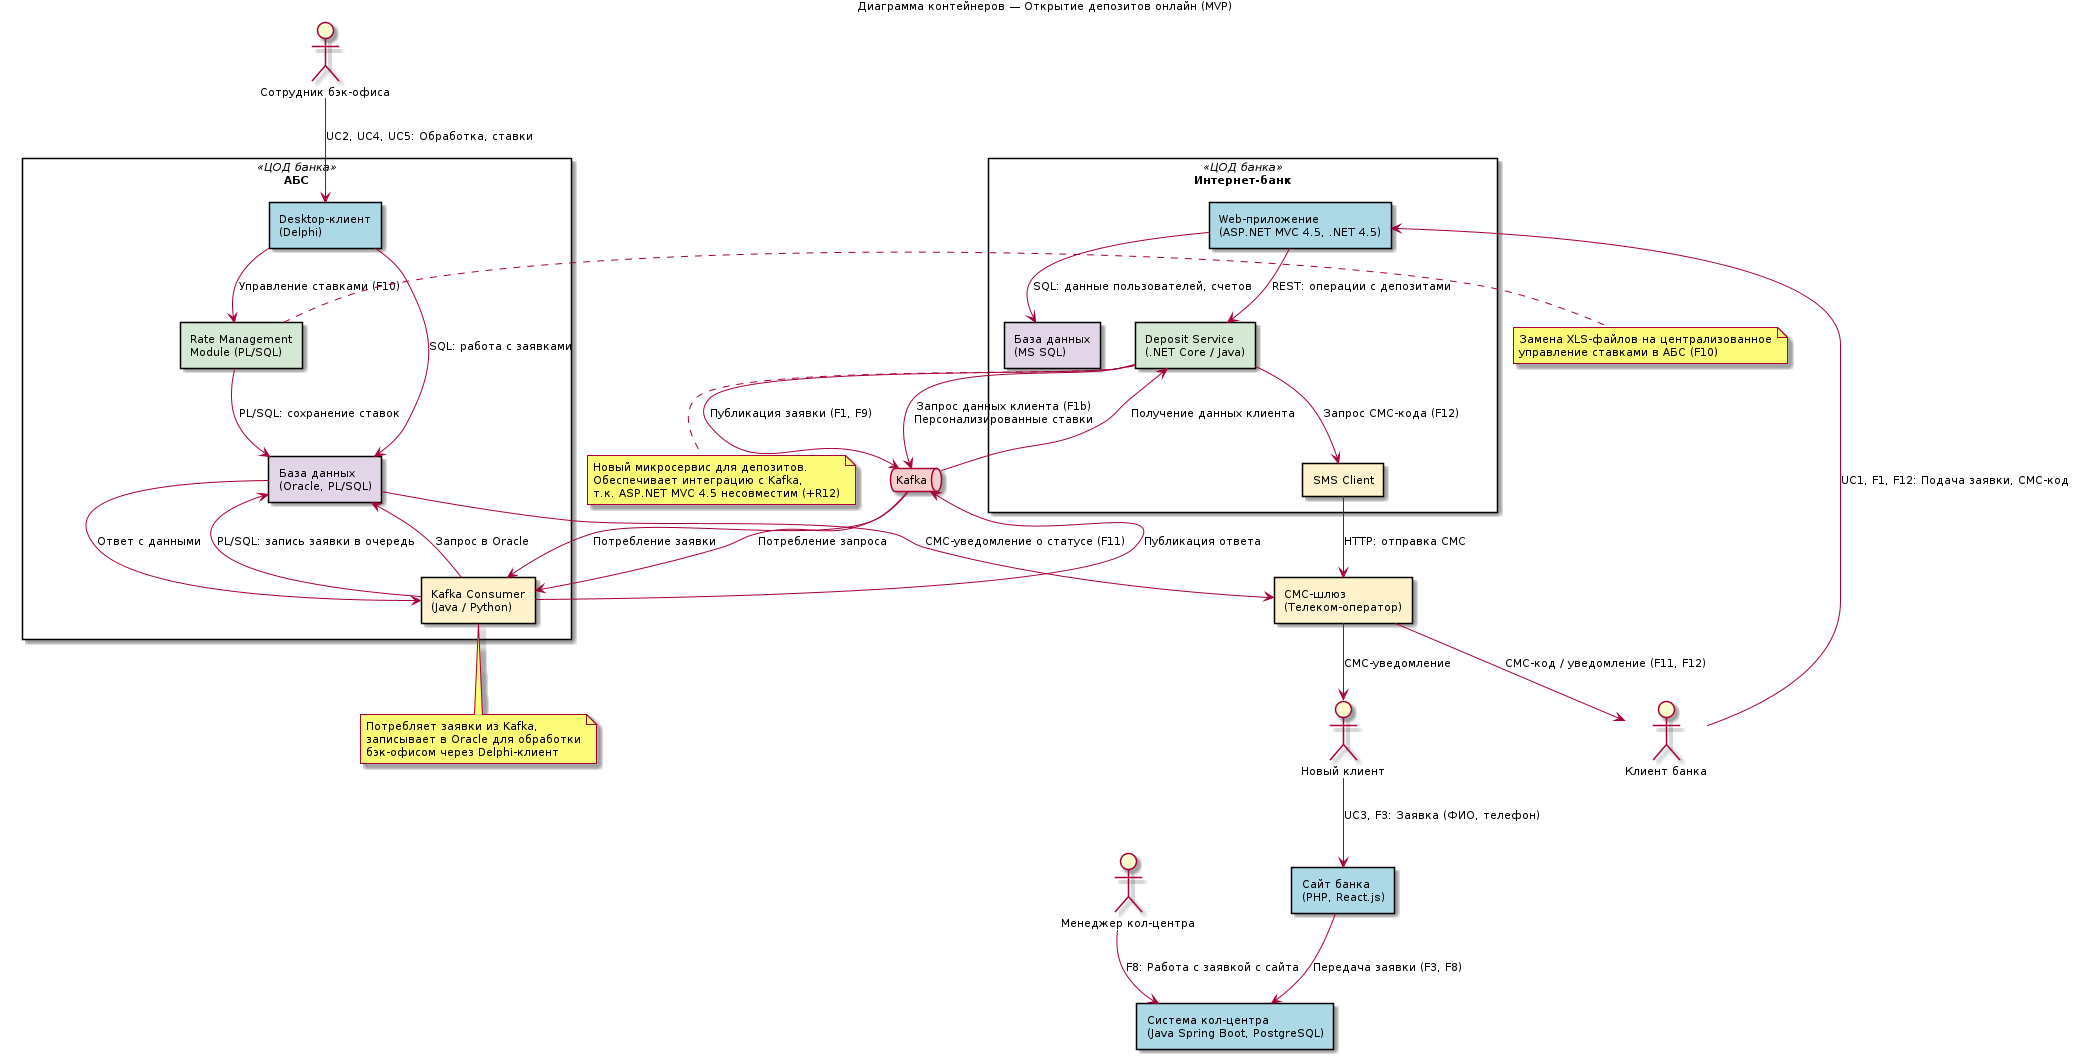

The diagram above was rendered by PlantUML. Its source (embedded in the PNG):
@startuml
skinparam backgroundColor white
skinparam defaultFontSize 11
skinparam rectangle {
    Padding 5
}

title Диаграмма контейнеров — Открытие депозитов онлайн (MVP)

actor "Клиент банка" as client
actor "Новый клиент" as new_client
actor "Сотрудник бэк-офиса" as backoffice
actor "Менеджер кол-центра" as callcenter

rectangle "Интернет-банк" <<ЦОД банка>> as ib {
    rectangle "Web-приложение\n(ASP.NET MVC 4.5, .NET 4.5)" as web_app #LightBlue
    rectangle "База данных\n(MS SQL)" as ib_db #E1D5E7
    rectangle "Deposit Service\n(.NET Core / Java)" as deposit_svc #D5E8D4
    rectangle "SMS Client" as sms_client #FFF2CC
}

rectangle "АБС" <<ЦОД банка>> as abs {
    rectangle "Desktop-клиент\n(Delphi)" as desktop #LightBlue
    rectangle "База данных\n(Oracle, PL/SQL)" as abs_db #E1D5E7
    rectangle "Rate Management\nModule (PL/SQL)" as rate_mod #D5E8D4
    rectangle "Kafka Consumer\n(Java / Python)" as kafka_cons #FFF2CC
}

rectangle "Сайт банка\n(PHP, React.js)" as site #LightBlue
rectangle "Система кол-центра\n(Java Spring Boot, PostgreSQL)" as cc_sys #LightBlue
rectangle "СМС-шлюз\n(Телеком-оператор)" as sms_gw #FFF2CC
queue "Kafka" as kafka #F8CECC

client --> web_app : UC1, F1, F12: Подача заявки, СМС-код
new_client --> site : UC3, F3: Заявка (ФИО, телефон)
backoffice --> desktop : UC2, UC4, UC5: Обработка, ставки
callcenter --> cc_sys : F8: Работа с заявкой с сайта

web_app --> ib_db : SQL: данные пользователей, счетов
web_app --> deposit_svc : REST: операции с депозитами
deposit_svc --> sms_client : Запрос СМС-кода (F12)
sms_client --> sms_gw : HTTP: отправка СМС

deposit_svc --> kafka : Публикация заявки (F1, F9)

kafka --> kafka_cons : Потребление заявки
kafka_cons --> abs_db : PL/SQL: запись заявки в очередь

desktop --> abs_db : SQL: работа с заявками
desktop --> rate_mod : Управление ставками (F10)
rate_mod --> abs_db : PL/SQL: сохранение ставок
abs_db --> sms_gw : СМС-уведомление о статусе (F11)

deposit_svc --> kafka : Запрос данных клиента (F1b)\nПерсонализированные ставки
kafka --> kafka_cons : Потребление запроса
kafka_cons --> abs_db : Запрос в Oracle
abs_db --> kafka_cons : Ответ с данными
kafka_cons --> kafka : Публикация ответа
kafka --> deposit_svc : Получение данных клиента

site --> cc_sys : Передача заявки (F3, F8)

sms_gw --> client : СМС-код / уведомление (F11, F12)
sms_gw --> new_client : СМС-уведомление

note bottom of deposit_svc
  Новый микросервис для депозитов.
  Обеспечивает интеграцию с Kafka,
  т.к. ASP.NET MVC 4.5 несовместим (+R12)
end note

note bottom of kafka_cons
  Потребляет заявки из Kafka,
  записывает в Oracle для обработки
  бэк-офисом через Delphi-клиент
end note

note right of rate_mod
  Замена XLS-файлов на централизованное
  управление ставками в АБС (F10)
end note

@enduml